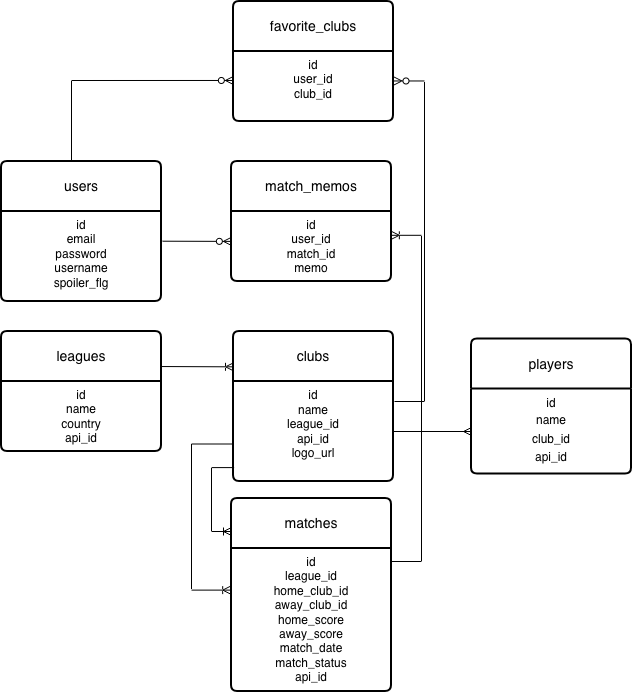

The diagram above was exported from draw.io. Its source (the exported page's mxGraphModel, read from the mxfile embedded in the PNG):
<mxGraphModel dx="673" dy="698" grid="1" gridSize="10" guides="1" tooltips="1" connect="1" arrows="1" fold="1" page="1" pageScale="1" pageWidth="827" pageHeight="1169" math="0" shadow="0">
  <root>
    <mxCell id="0" />
    <mxCell id="1" parent="0" />
    <mxCell id="eHHzVilziZ8NA9ROn0MR-18" parent="1" style="swimlane;childLayout=stackLayout;horizontal=1;startSize=50;horizontalStack=0;rounded=1;fontSize=14;fontStyle=0;strokeWidth=2;resizeParent=0;resizeLast=1;shadow=0;dashed=0;align=center;arcSize=4;whiteSpace=wrap;html=1;" value="users" vertex="1">
      <mxGeometry height="140" width="160" x="300" y="320" as="geometry" />
    </mxCell>
    <mxCell id="eHHzVilziZ8NA9ROn0MR-19" parent="eHHzVilziZ8NA9ROn0MR-18" style="align=center;strokeColor=none;fillColor=none;spacingLeft=4;spacingRight=4;fontSize=12;verticalAlign=top;resizable=0;rotatable=0;part=1;html=1;whiteSpace=wrap;" value="id&lt;div&gt;email&lt;/div&gt;&lt;div&gt;password&lt;/div&gt;&lt;div&gt;username&lt;/div&gt;&lt;div style=&quot;&quot;&gt;spoiler_flg&lt;/div&gt;&lt;div&gt;&lt;br&gt;&lt;/div&gt;" vertex="1">
      <mxGeometry height="90" width="160" y="50" as="geometry" />
    </mxCell>
    <mxCell id="eHHzVilziZ8NA9ROn0MR-22" parent="1" style="swimlane;childLayout=stackLayout;horizontal=1;startSize=50;horizontalStack=0;rounded=1;fontSize=14;fontStyle=0;strokeWidth=2;resizeParent=0;resizeLast=1;shadow=0;dashed=0;align=center;arcSize=4;whiteSpace=wrap;html=1;" value="match_memos" vertex="1">
      <mxGeometry height="120" width="160" x="530" y="320" as="geometry" />
    </mxCell>
    <mxCell id="eHHzVilziZ8NA9ROn0MR-23" parent="eHHzVilziZ8NA9ROn0MR-22" style="align=center;strokeColor=none;fillColor=none;spacingLeft=4;spacingRight=4;fontSize=12;verticalAlign=top;resizable=0;rotatable=0;part=1;html=1;whiteSpace=wrap;" value="id&lt;div&gt;user_id&lt;/div&gt;&lt;div&gt;match_id&lt;/div&gt;&lt;div&gt;memo&lt;/div&gt;" vertex="1">
      <mxGeometry height="70" width="160" y="50" as="geometry" />
    </mxCell>
    <mxCell id="eHHzVilziZ8NA9ROn0MR-25" edge="1" parent="1" source="eHHzVilziZ8NA9ROn0MR-19" style="fontSize=12;html=1;endArrow=ERzeroToMany;endFill=1;rounded=0;entryX=-0.001;entryY=0.427;entryDx=0;entryDy=0;entryPerimeter=0;exitX=1.007;exitY=0.33;exitDx=0;exitDy=0;exitPerimeter=0;" target="eHHzVilziZ8NA9ROn0MR-23" value="">
      <mxGeometry height="100" relative="1" width="100" as="geometry">
        <mxPoint x="463.04" y="400" as="sourcePoint" />
        <mxPoint x="530" y="398.98" as="targetPoint" />
      </mxGeometry>
    </mxCell>
    <mxCell id="eHHzVilziZ8NA9ROn0MR-27" parent="1" style="swimlane;childLayout=stackLayout;horizontal=1;startSize=50;horizontalStack=0;rounded=1;fontSize=14;fontStyle=0;strokeWidth=2;resizeParent=0;resizeLast=1;shadow=0;dashed=0;align=center;arcSize=4;whiteSpace=wrap;html=1;" value="leagues" vertex="1">
      <mxGeometry height="120" width="160" x="300" y="490" as="geometry" />
    </mxCell>
    <mxCell id="eHHzVilziZ8NA9ROn0MR-28" parent="eHHzVilziZ8NA9ROn0MR-27" style="align=center;strokeColor=none;fillColor=none;spacingLeft=4;spacingRight=4;fontSize=12;verticalAlign=top;resizable=0;rotatable=0;part=1;html=1;whiteSpace=wrap;" value="id&lt;div&gt;name&lt;/div&gt;&lt;div&gt;country&lt;/div&gt;&lt;div style=&quot;&quot;&gt;api_id&lt;/div&gt;" vertex="1">
      <mxGeometry height="70" width="160" y="50" as="geometry" />
    </mxCell>
    <mxCell id="eHHzVilziZ8NA9ROn0MR-29" parent="1" style="swimlane;childLayout=stackLayout;horizontal=1;startSize=50;horizontalStack=0;rounded=1;fontSize=14;fontStyle=0;strokeWidth=2;resizeParent=0;resizeLast=1;shadow=0;dashed=0;align=center;arcSize=4;whiteSpace=wrap;html=1;" value="clubs" vertex="1">
      <mxGeometry height="150" width="160" x="532" y="490" as="geometry" />
    </mxCell>
    <mxCell id="irA8A2XJw504gEoLfjOr-6" parent="eHHzVilziZ8NA9ROn0MR-29" style="text;html=1;whiteSpace=wrap;strokeColor=none;fillColor=none;align=center;verticalAlign=middle;rounded=0;" value="id&lt;div&gt;name&lt;/div&gt;&lt;div&gt;league_id&lt;/div&gt;&lt;div&gt;api_id&lt;/div&gt;&lt;div&gt;logo_url&lt;/div&gt;&lt;div&gt;&lt;br&gt;&lt;/div&gt;" vertex="1">
      <mxGeometry height="100" width="160" y="50" as="geometry" />
    </mxCell>
    <mxCell id="eHHzVilziZ8NA9ROn0MR-31" parent="1" style="swimlane;childLayout=stackLayout;horizontal=1;startSize=50;horizontalStack=0;rounded=1;fontSize=14;fontStyle=0;strokeWidth=2;resizeParent=0;resizeLast=1;shadow=0;dashed=0;align=center;arcSize=4;whiteSpace=wrap;html=1;" value="matches" vertex="1">
      <mxGeometry height="193" width="160" x="530" y="657" as="geometry" />
    </mxCell>
    <mxCell id="eHHzVilziZ8NA9ROn0MR-32" parent="eHHzVilziZ8NA9ROn0MR-31" style="align=center;strokeColor=none;fillColor=none;spacingLeft=4;spacingRight=4;fontSize=12;verticalAlign=top;resizable=0;rotatable=0;part=1;html=1;whiteSpace=wrap;" value="id&lt;div&gt;league_id&lt;/div&gt;&lt;div&gt;home_club_id&lt;/div&gt;&lt;div&gt;away_club_id&lt;/div&gt;&lt;div&gt;home_score&lt;/div&gt;&lt;div&gt;away_score&lt;/div&gt;&lt;div&gt;match_date&lt;/div&gt;&lt;div&gt;match_status&lt;/div&gt;&lt;div&gt;api_id&lt;/div&gt;" vertex="1">
      <mxGeometry height="143" width="160" y="50" as="geometry" />
    </mxCell>
    <mxCell id="eHHzVilziZ8NA9ROn0MR-33" parent="1" style="swimlane;childLayout=stackLayout;horizontal=1;startSize=50;horizontalStack=0;rounded=1;fontSize=14;fontStyle=0;strokeWidth=2;resizeParent=0;resizeLast=1;shadow=0;dashed=0;align=center;arcSize=4;whiteSpace=wrap;html=1;" value="favorite_clubs" vertex="1">
      <mxGeometry height="120" width="160" x="532" y="160" as="geometry" />
    </mxCell>
    <mxCell id="eHHzVilziZ8NA9ROn0MR-34" parent="eHHzVilziZ8NA9ROn0MR-33" style="align=center;strokeColor=none;fillColor=none;spacingLeft=4;spacingRight=4;fontSize=12;verticalAlign=top;resizable=0;rotatable=0;part=1;html=1;whiteSpace=wrap;" value="id&lt;div&gt;user_id&lt;/div&gt;&lt;div&gt;club_id&lt;/div&gt;" vertex="1">
      <mxGeometry height="70" width="160" y="50" as="geometry" />
    </mxCell>
    <mxCell id="eHHzVilziZ8NA9ROn0MR-35" edge="1" parent="1" style="fontSize=12;html=1;endArrow=ERoneToMany;rounded=0;entryX=-0.019;entryY=0.329;entryDx=0;entryDy=0;entryPerimeter=0;exitX=1;exitY=0.329;exitDx=0;exitDy=0;exitPerimeter=0;startArrow=none;startFill=0;edgeStyle=elbowEdgeStyle;elbow=vertical;" value="">
      <mxGeometry height="100" relative="1" width="100" as="geometry">
        <mxPoint x="459.9999999999999" y="525.03" as="sourcePoint" />
        <mxPoint x="531.9999999999999" y="525.03" as="targetPoint" />
      </mxGeometry>
    </mxCell>
    <mxCell id="irA8A2XJw504gEoLfjOr-1" edge="1" parent="1" style="edgeStyle=orthogonalEdgeStyle;fontSize=12;html=1;endArrow=ERzeroToMany;endFill=1;rounded=0;entryX=-0.001;entryY=0.414;entryDx=0;entryDy=0;entryPerimeter=0;" target="eHHzVilziZ8NA9ROn0MR-34" value="">
      <mxGeometry height="100" relative="1" width="100" as="geometry">
        <Array as="points">
          <mxPoint x="370" y="239" />
        </Array>
        <mxPoint x="370" y="320" as="sourcePoint" />
        <mxPoint x="470" y="220" as="targetPoint" />
      </mxGeometry>
    </mxCell>
    <mxCell id="irA8A2XJw504gEoLfjOr-2" edge="1" parent="1" style="edgeStyle=entityRelationEdgeStyle;fontSize=12;html=1;endArrow=ERzeroToMany;endFill=1;rounded=0;entryX=1.003;entryY=0.421;entryDx=0;entryDy=0;entryPerimeter=0;" target="eHHzVilziZ8NA9ROn0MR-34" value="">
      <mxGeometry height="100" relative="1" width="100" as="geometry">
        <mxPoint x="693" y="560" as="sourcePoint" />
        <mxPoint x="692.24" y="238.98000000000002" as="targetPoint" />
      </mxGeometry>
    </mxCell>
    <mxCell id="irA8A2XJw504gEoLfjOr-4" edge="1" parent="1" style="edgeStyle=orthogonalEdgeStyle;rounded=0;orthogonalLoop=1;jettySize=auto;html=1;exitX=1;exitY=0.25;exitDx=0;exitDy=0;">
      <mxGeometry relative="1" as="geometry">
        <mxPoint x="692" y="557.5" as="sourcePoint" />
        <mxPoint x="691.8767123287671" y="557.5753424657535" as="targetPoint" />
      </mxGeometry>
    </mxCell>
    <mxCell id="irA8A2XJw504gEoLfjOr-5" edge="1" parent="1" style="edgeStyle=entityRelationEdgeStyle;fontSize=12;html=1;endArrow=ERoneToMany;rounded=0;entryX=0.999;entryY=0.34;entryDx=0;entryDy=0;entryPerimeter=0;" target="eHHzVilziZ8NA9ROn0MR-23" value="">
      <mxGeometry height="100" relative="1" width="100" as="geometry">
        <mxPoint x="690" y="720" as="sourcePoint" />
        <mxPoint x="790" y="620" as="targetPoint" />
      </mxGeometry>
    </mxCell>
    <mxCell id="irA8A2XJw504gEoLfjOr-7" edge="1" parent="1" source="irA8A2XJw504gEoLfjOr-6" style="edgeStyle=elbowEdgeStyle;fontSize=12;html=1;endArrow=ERoneToMany;rounded=0;exitX=0.004;exitY=0.861;exitDx=0;exitDy=0;exitPerimeter=0;" value="">
      <mxGeometry height="100" relative="1" width="100" as="geometry">
        <Array as="points">
          <mxPoint x="510" y="650" />
        </Array>
        <mxPoint x="530" y="600" as="sourcePoint" />
        <mxPoint x="530" y="690" as="targetPoint" />
      </mxGeometry>
    </mxCell>
    <mxCell id="irA8A2XJw504gEoLfjOr-8" edge="1" parent="1" source="eHHzVilziZ8NA9ROn0MR-29" style="edgeStyle=elbowEdgeStyle;fontSize=12;html=1;endArrow=ERoneToMany;rounded=0;exitX=0;exitY=0.75;exitDx=0;exitDy=0;entryX=-0.005;entryY=0.291;entryDx=0;entryDy=0;entryPerimeter=0;" target="eHHzVilziZ8NA9ROn0MR-32" value="">
      <mxGeometry height="100" relative="1" width="100" as="geometry">
        <Array as="points">
          <mxPoint x="490" y="660" />
        </Array>
        <mxPoint x="503" y="660" as="sourcePoint" />
        <mxPoint x="500" y="750" as="targetPoint" />
      </mxGeometry>
    </mxCell>
    <mxCell id="irA8A2XJw504gEoLfjOr-14" parent="1" style="swimlane;childLayout=stackLayout;horizontal=1;startSize=50;horizontalStack=0;rounded=1;fontSize=14;fontStyle=0;strokeWidth=2;resizeParent=0;resizeLast=1;shadow=0;dashed=0;align=center;arcSize=4;whiteSpace=wrap;html=1;" value="players" vertex="1">
      <mxGeometry height="135" width="160" x="770" y="497.5" as="geometry" />
    </mxCell>
    <mxCell id="irA8A2XJw504gEoLfjOr-15" parent="irA8A2XJw504gEoLfjOr-14" style="align=center;strokeColor=none;fillColor=none;spacingLeft=4;spacingRight=4;fontSize=12;verticalAlign=top;resizable=0;rotatable=0;part=1;html=1;whiteSpace=wrap;" value="id&lt;div&gt;&lt;table id=&quot;399ad2da-ff3d-8059-a6d7-f5828f71547a&quot; class=&quot;simple-table&quot;&gt;&lt;tbody&gt;&lt;tr id=&quot;399ad2da-ff3d-80b1-a5c9-feffb7da815f&quot; dir=&quot;ltr&quot;&gt;&lt;td id=&quot;KNxt&quot; class=&quot;&quot; style=&quot;width:146.5px&quot;&gt;name&lt;/td&gt;&lt;/tr&gt;&lt;tr id=&quot;399ad2da-ff3d-8041-8f94-f2ef924e8654&quot; dir=&quot;ltr&quot;&gt;&lt;td id=&quot;KNxt&quot; class=&quot;&quot; style=&quot;width:146.5px&quot;&gt;club_id&lt;/td&gt;&lt;/tr&gt;&lt;tr id=&quot;399ad2da-ff3d-8029-a9a8-fff0d3f9d543&quot; dir=&quot;ltr&quot;&gt;&lt;td id=&quot;KNxt&quot; class=&quot;&quot; style=&quot;width: 146.5px;&quot;&gt;api_id&lt;/td&gt;&lt;/tr&gt;&lt;/tbody&gt;&lt;/table&gt;&lt;/div&gt;" vertex="1">
      <mxGeometry height="85" width="160" y="50" as="geometry" />
    </mxCell>
    <mxCell id="irA8A2XJw504gEoLfjOr-16" edge="1" parent="1" source="irA8A2XJw504gEoLfjOr-6" style="edgeStyle=orthogonalEdgeStyle;rounded=0;orthogonalLoop=1;jettySize=auto;html=1;endArrow=ERmany;endFill=0;" target="irA8A2XJw504gEoLfjOr-15" value="">
      <mxGeometry relative="1" as="geometry" />
    </mxCell>
  </root>
</mxGraphModel>